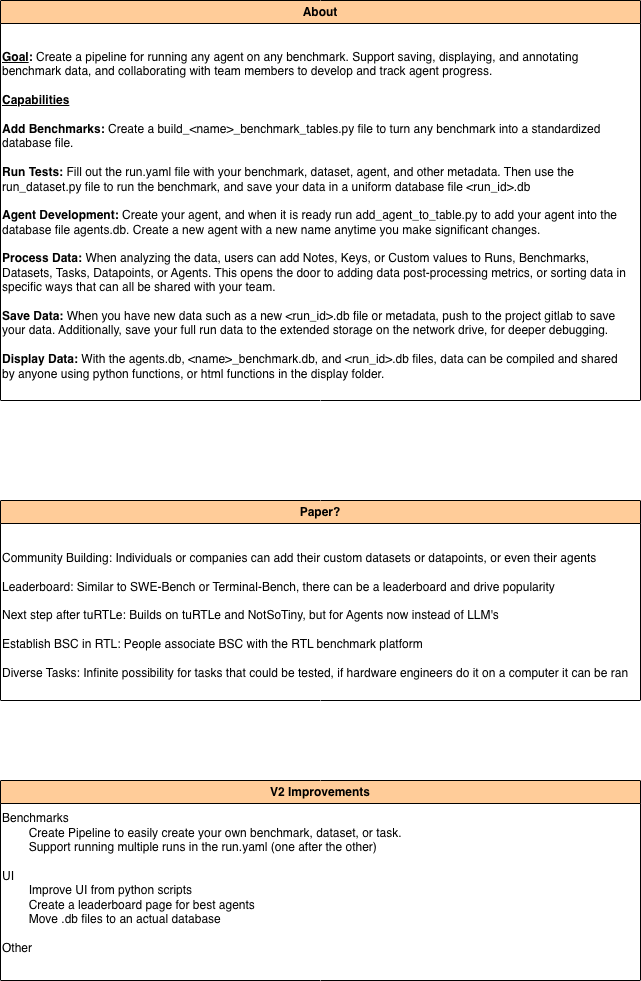

The diagram above was exported from draw.io. Its source (the exported page's mxGraphModel, read from the mxfile embedded in the PNG):
<mxGraphModel dx="861" dy="466" grid="1" gridSize="10" guides="1" tooltips="1" connect="1" arrows="1" fold="1" page="1" pageScale="1" pageWidth="850" pageHeight="1100" math="0" shadow="0">
  <root>
    <mxCell id="0" />
    <mxCell id="1" parent="0" />
    <mxCell id="WiFDvQPfmnI3JuVAZIBn-1" value="About" style="swimlane;whiteSpace=wrap;html=1;fillColor=#FFCC99;" parent="1" vertex="1">
      <mxGeometry x="80" y="60" width="640" height="400" as="geometry">
        <mxRectangle x="40" y="40" width="130" height="30" as="alternateBounds" />
      </mxGeometry>
    </mxCell>
    <mxCell id="WiFDvQPfmnI3JuVAZIBn-2" value="&lt;div&gt;&lt;b&gt;&lt;u&gt;Goal&lt;/u&gt;:&lt;/b&gt; Create a pipeline for running any agent on any benchmark. Support saving, displaying, and annotating benchmark data, and collaborating with team members to develop and track agent progress.&lt;/div&gt;&lt;div&gt;&lt;br&gt;&lt;/div&gt;&lt;div&gt;&lt;b&gt;&lt;u&gt;Capabilities&lt;/u&gt;&lt;/b&gt;&lt;/div&gt;&lt;div&gt;&lt;br&gt;&lt;/div&gt;&lt;div&gt;&lt;b&gt;Add Benchmarks:&lt;/b&gt; Create a build_&amp;lt;name&amp;gt;_benchmark_tables.py file to turn any benchmark into a standardized database file.&amp;nbsp;&lt;/div&gt;&lt;div&gt;&lt;br&gt;&lt;/div&gt;&lt;div&gt;&lt;b&gt;Run Tests:&lt;/b&gt;&amp;nbsp;&lt;span style=&quot;background-color: transparent; color: light-dark(rgb(0, 0, 0), rgb(255, 255, 255));&quot;&gt;Fill out the run.yaml file with your benchmark, dataset, agent, and other metadata. Then use the run_dataset.py file to run the benchmark, and save your data in a uniform database file &amp;lt;run_id&amp;gt;.db&amp;nbsp;&lt;/span&gt;&lt;/div&gt;&lt;div&gt;&lt;span style=&quot;background-color: transparent; color: light-dark(rgb(0, 0, 0), rgb(255, 255, 255));&quot;&gt;&lt;br&gt;&lt;/span&gt;&lt;/div&gt;&lt;div&gt;&lt;b&gt;Agent Development:&lt;/b&gt;&amp;nbsp;Create your agent, and when it is ready run add_agent_to_table.py to add your agent into the database file agents.db. Create a new agent with a new name anytime you make significant changes.&lt;/div&gt;&lt;div&gt;&lt;br&gt;&lt;/div&gt;&lt;div&gt;&lt;b&gt;Process Data:&lt;/b&gt; When analyzing the data, users can add Notes, Keys, or Custom values to Runs, Benchmarks, Datasets, Tasks, Datapoints, or Agents. This opens the door to adding data post-processing metrics, or sorting data in specific ways that can all be shared with your team.&lt;/div&gt;&lt;div&gt;&lt;br&gt;&lt;/div&gt;&lt;div&gt;&lt;b&gt;Save Data:&lt;/b&gt; When you have new data such as a new &amp;lt;run_id&amp;gt;.db file or metadata, push to the project gitlab to save your data. Additionally, save your full run data to the extended storage on the network drive, for deeper debugging.&lt;/div&gt;&lt;div&gt;&lt;br&gt;&lt;/div&gt;&lt;div&gt;&lt;div&gt;&lt;b&gt;Display Data:&lt;/b&gt; With the agents.db, &amp;lt;name&amp;gt;_benchmark.db, and &amp;lt;run_id&amp;gt;.db files, data can be compiled and shared by anyone using python functions, or html functions in the display folder.&lt;/div&gt;&lt;/div&gt;" style="text;html=1;whiteSpace=wrap;strokeColor=none;fillColor=none;align=left;verticalAlign=middle;rounded=0;" parent="WiFDvQPfmnI3JuVAZIBn-1" vertex="1">
      <mxGeometry y="30" width="630" height="370" as="geometry" />
    </mxCell>
    <mxCell id="_RNCQWZfOVi4ZuqlAk7Q-1" value="Paper?" style="swimlane;whiteSpace=wrap;html=1;fillColor=#FFCC99;" parent="1" vertex="1">
      <mxGeometry x="80" y="560" width="640" height="200" as="geometry">
        <mxRectangle x="40" y="40" width="130" height="30" as="alternateBounds" />
      </mxGeometry>
    </mxCell>
    <mxCell id="_RNCQWZfOVi4ZuqlAk7Q-2" value="Community Building: Individuals or companies can add their custom datasets or datapoints, or even their agents&lt;div&gt;&lt;br&gt;&lt;/div&gt;&lt;div&gt;Leaderboard: Similar to SWE-Bench or Terminal-Bench, there can be a leaderboard and drive popularity&lt;br&gt;&lt;div&gt;&lt;br&gt;&lt;/div&gt;&lt;div&gt;Next step after tuRTLe: Builds on tuRTLe and NotSoTiny, but for Agents now instead of LLM's&lt;/div&gt;&lt;/div&gt;&lt;div&gt;&lt;br&gt;&lt;/div&gt;&lt;div&gt;Establish BSC in RTL: People associate BSC with the RTL benchmark platform&lt;/div&gt;&lt;div&gt;&lt;br&gt;&lt;/div&gt;&lt;div&gt;Diverse Tasks: Infinite possibility for tasks that could be tested, if hardware engineers do it on a computer it can be ran&lt;/div&gt;" style="text;html=1;whiteSpace=wrap;strokeColor=none;fillColor=none;align=left;verticalAlign=middle;rounded=0;" parent="_RNCQWZfOVi4ZuqlAk7Q-1" vertex="1">
      <mxGeometry y="30" width="640" height="170" as="geometry" />
    </mxCell>
    <mxCell id="3q5UUcjzmVe4JjX3fs1Z-1" value="V2 Improvements" style="swimlane;whiteSpace=wrap;html=1;fillColor=#FFCC99;" parent="1" vertex="1">
      <mxGeometry x="80" y="840" width="640" height="200" as="geometry">
        <mxRectangle x="40" y="40" width="130" height="30" as="alternateBounds" />
      </mxGeometry>
    </mxCell>
    <mxCell id="3q5UUcjzmVe4JjX3fs1Z-2" value="&lt;div&gt;Benchmarks&lt;/div&gt;&lt;span style=&quot;white-space: pre;&quot;&gt;&#09;&lt;/span&gt;Create Pipeline to easily create your own benchmark, dataset, or task.&lt;div&gt;&lt;div&gt;&lt;span style=&quot;white-space: pre;&quot;&gt;&#09;&lt;/span&gt;Support running multiple runs in the run.yaml (one after the other)&lt;/div&gt;&lt;div&gt;&lt;br&gt;&lt;/div&gt;&lt;div&gt;&lt;span style=&quot;background-color: transparent; color: light-dark(rgb(0, 0, 0), rgb(255, 255, 255));&quot;&gt;UI&lt;/span&gt;&lt;/div&gt;&lt;div&gt;&lt;span style=&quot;white-space: pre;&quot;&gt;&#09;&lt;/span&gt;Improve UI from python scripts&lt;br&gt;&lt;/div&gt;&lt;div&gt;&lt;span style=&quot;white-space: pre;&quot;&gt;&#09;&lt;/span&gt;Create a leaderboard page for best agents&lt;/div&gt;&lt;div&gt;&lt;div&gt;&lt;span style=&quot;white-space: pre;&quot;&gt;&#09;&lt;/span&gt;Move .db files to an actual database&lt;/div&gt;&lt;/div&gt;&lt;div&gt;&lt;br&gt;&lt;/div&gt;&lt;div&gt;Other&lt;/div&gt;&lt;div&gt;&lt;br&gt;&lt;/div&gt;&lt;/div&gt;" style="text;html=1;whiteSpace=wrap;strokeColor=none;fillColor=none;align=left;verticalAlign=middle;rounded=0;" parent="3q5UUcjzmVe4JjX3fs1Z-1" vertex="1">
      <mxGeometry y="20" width="640" height="180" as="geometry" />
    </mxCell>
  </root>
</mxGraphModel>